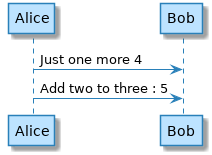

The diagram above was rendered by PlantUML. Its source (embedded in the PNG):
@startuml

skinparam backgroundColor white

skinparam note {
    BackgroundColor #F1FFFF
    BorderColor #2980B9
}

skinparam activity {
    BackgroundColor #BDE3FF
    ArrowColor #2980B9
    BorderColor #2980B9
    StartColor #227BC6
    EndColor #227BC6
    BarColor #227BC6
}

skinparam sequence {
    ArrowColor  #2980B9
    DividerBackgroundColor  #BDE3FF
    GroupBackgroundColor    #BDE3FF
    LifeLineBackgroundColor white
    LifeLineBorderColor #2980B9
    ParticipantBackgroundColor  #BDE3FF
    ParticipantBorderColor  #2980B9
    BoxLineColor    #2980B9
    BoxBackgroundColor  #DDDDDD
}

skinparam componentBackgroundColor    #BDE3FF
skinparam component {
    skinparam componentArrowColor #A80036
    skinparam BorderColor    #A80036
    skinparam InterfaceBackgroundColor   #BDE3FF
    skinparam InterfaceBorderColor   #A80036
}


skinparam stateBackgroundColor #BDE3FF
skinparam state {
    skinparam BorderColor #2980B9
    skinparam ArrowColor #2980B9
    skinparam StartColor black
    skinparam EndColor   black
}


skinparam stereotype {                  
    skinparam CBackgroundColor  #ADD1B2
    skinparam ABackgroundColor  #A9DCDF
    skinparam IBackgroundColor  #B4A7E5
    skinparam EBackgroundColor  #EB937F
}

skinparam actorBackgroundColor #BDE3FF
skinparam actor {
    skinparam BorderColor    #A80036
}

skinparam usecase {
    skinparam ArrowColor   #A80036
    skinparam BorderColor  #A80036
}

skinparam class {
    skinparam ArrowColor #A80036
    skinparam BackgroundColor    #BDE3FF
    skinparam BorderColor    #A80036
}


skinparam object {
    skinparam ArrowColor    #A80036
    skinparam BackgroundColor   #BDE3FF
    skinparam BorderColor   #A80036
}


skinparam packageBackgroundColor  #white
skinparam agentBackgroundColor  #BDE3FF
skinparam artifactBackgroundColor  #BDE3FF
skinparam boundaryBackgroundColor  #BDE3FF
skinparam cardBackgroundColor  #BDE3FF
skinparam cloudBackgroundColor  #BDE3FF
skinparam controlBackgroundColor  #BDE3FF
skinparam databaseBackgroundColor  #BDE3FF
skinparam entityBackgroundColor  #BDE3FF
skinparam fileBackgroundColor  #BDE3FF
skinparam folderBackgroundColor  #BDE3FF
skinparam frameBackgroundColor  #BDE3FF
skinparam interfaceBackgroundColor  #BDE3FF
skinparam nodeBackgroundColor  #BDE3FF
skinparam queueBackgroundColor  #BDE3FF
skinparam stackBackgroundColor  #BDE3FF
skinparam rectangleBackgroundColor  #BDE3FF
skinparam storageBackgroundColor  #BDE3FF
skinparam usecaseBackgroundColor #BDE3FF

Alice -> Bob : Just one more 4
Alice -> Bob : Add two to three : 5
@enduml